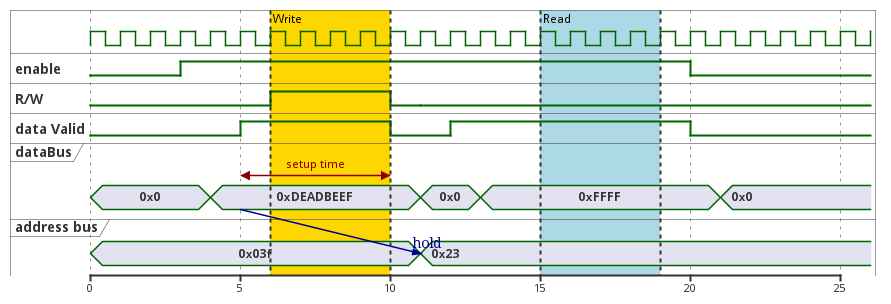

The diagram above was rendered by PlantUML. Its source (embedded in the PNG):
@startuml
scale 5 as 150 pixels
clock clk with period 1
binary "enable" as en
binary "R/W" as rw
binary "data Valid" as dv
concise "dataBus" as db
concise "address bus" as addr
@6 as :write_beg
@10 as :write_end
@15 as :read_beg
@19 as :read_end
@0
en is low
db is "0x0"
addr is "0x03f"
rw is low
dv is 0
@:write_beg-3
en is high
@:write_beg-2
db is "0xDEADBEEF"
@:write_beg-1
dv is 1
@:write_beg
rw is high
@:write_end
rw is low
dv is low
@:write_end+1
rw is low
db is "0x0"
addr is "0x23"
@12
dv is high
@13
db is "0xFFFF"
@20
en is low
dv is low
@21
db is "0x0"
highlight :write_beg to :write_end #Gold:Write
highlight :read_beg to :read_end #lightBlue:Read
db@:write_beg-1 <-> @:write_end : setup time
db@:write_beg-1 -> addr@:write_end+1 : hold
@enduml